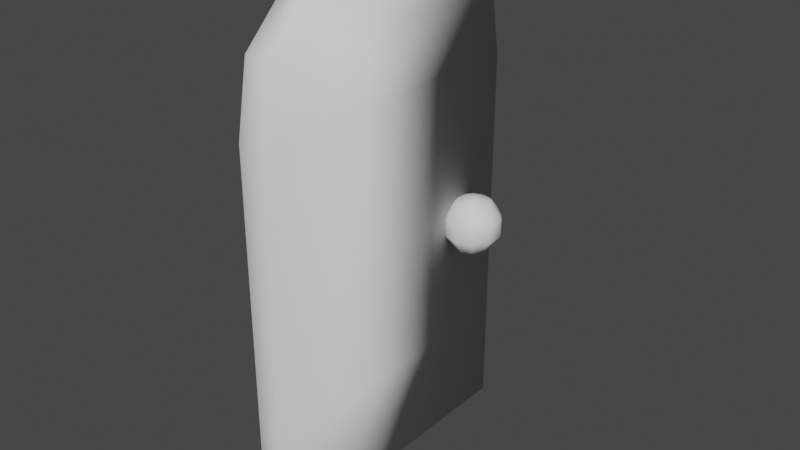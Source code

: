 # Source: Door_1.blend  (saved by Blender 3.4.6; exported with 4.5.12 LTS)
import bpy
from mathutils import Matrix  # noqa: F401  (used for matrix-valued properties, if any)

bpy.ops.wm.read_factory_settings(use_empty=True)
scene = bpy.context.scene
scene.name = 'Scene'

# ---- collections
col_collection = bpy.data.collections.new('Collection'); scene.collection.children.link(col_collection)

# ---- world
world_world = bpy.data.worlds.new('World'); scene.world = world_world
world_world.use_nodes = True; world_world.node_tree.nodes.clear()
_N = world_world.node_tree.nodes; _L = world_world.node_tree.links
n0 = _N.new('ShaderNodeOutputWorld'); n0.name = 'World Output'; n0.location = (300, 300)
n1 = _N.new('ShaderNodeBackground'); n1.name = 'Background'; n1.location = (10, 300)
n1.inputs[0].default_value = (0.05088, 0.05088, 0.05088, 1.0)
_L.new(n1.outputs[0], n0.inputs[0])
n0.is_active_output = True
world_world.color = (0.05088, 0.05088, 0.05088)
world_world.use_sun_shadow = False
world_world.sun_shadow_jitter_overblur = 0.0

# ---- meshes
me_cube_002 = bpy.data.meshes.new('Cube.002')
me_cube_002.from_pydata([(-0.2296, -6.755, -0.8301), (-0.2296, -6.755, 1.17), (-0.2296, -6.791, 6.595), (-0.2296, -6.257, 7.918), (-0.2296, -4.085, 8.847), (-0.2296, -0.9949, 9.351), (-0.2296, -0.6548, 9.357), (-0.2296, 0.0, 9.382), (-0.2296, 6.755, -0.8301), (-0.2296, 6.755, 1.17), (-0.2296, 6.791, 6.595), (-0.2296, 6.257, 7.918), (-0.2296, 4.085, 8.847), (-0.2296, 0.9949, 9.351), (-0.2296, 0.6548, 9.357), (0.2835, -6.755, 1.17), (0.2835, -6.755, -0.8301), (0.2835, -6.791, 6.595), (0.2835, -6.257, 7.918), (0.2835, -4.085, 8.847), (0.2835, -0.9949, 9.351), (0.2835, -0.6548, 9.357), (0.2835, 0.0, 9.382), (0.2835, 6.755, 1.17), (0.2835, 6.755, -0.8301), (0.2835, 6.791, 6.595), (0.2835, 6.257, 7.918), (0.2835, 4.085, 8.847), (0.2835, 0.9949, 9.351), (0.2835, 0.6548, 9.357), (0.5618, 4.535, 4.164), (0.7637, 5.173, 4.052), (0.8884, 5.567, 3.76), (0.8884, 5.567, 3.399), (0.7637, 5.173, 3.107), (0.8884, 4.779, 4.052), (1.09, 4.929, 3.76), (1.09, 4.929, 3.399), (0.8884, 4.779, 3.107), (0.8884, 4.292, 4.052), (1.09, 4.141, 3.76), (1.09, 4.141, 3.399), (0.8884, 4.292, 3.107), (0.7637, 3.898, 4.052), (0.8884, 3.504, 3.76), (0.8884, 3.504, 3.399), (0.7637, 3.898, 3.107), (0.5618, 3.747, 4.052), (0.5618, 3.26, 3.76), (0.5618, 3.26, 3.399), (0.5618, 3.747, 3.107), (0.3599, 3.898, 4.052), (0.2351, 3.504, 3.76), (0.2351, 3.504, 3.399), (0.3599, 3.898, 3.107), (0.2351, 4.292, 4.052), (0.03324, 4.141, 3.76), (0.03324, 4.141, 3.399), (0.2351, 4.292, 3.107), (0.5618, 4.535, 2.995), (0.2351, 4.779, 4.052), (0.03324, 4.929, 3.76), (0.03324, 4.929, 3.399), (0.2351, 4.779, 3.107), (0.3599, 5.173, 4.052), (0.2351, 5.567, 3.76), (0.2351, 5.567, 3.399), (0.3599, 5.173, 3.107), (0.5618, 5.324, 4.052), (0.5618, 5.811, 3.76), (0.5618, 5.811, 3.399), (0.5618, 5.324, 3.107)], [], [(3, 2, 17, 18), (10, 11, 26, 25), (2, 1, 15, 17), (9, 10, 25, 23), (0, 8, 24, 16), (13, 14, 5), (1, 0, 16, 15), (16, 24, 23, 15), (20, 19, 27, 28), (18, 26, 27, 19), (17, 25, 26, 18), (17, 15, 23, 25), (21, 20, 29, 22), (11, 12, 27, 26), (4, 3, 18, 19), (12, 13, 28, 27), (5, 4, 19, 20), (13, 5, 20, 28), (6, 5, 20, 21), (5, 14, 29, 20), (14, 7, 22, 29), (7, 6, 21, 22), (8, 9, 23, 24), (0, 1, 9, 8), (2, 10, 9, 1), (2, 3, 11, 10), (3, 4, 12, 11), (12, 4, 5, 13), (6, 7, 14, 13, 5), (68, 30, 31), (71, 70, 33, 34), (69, 68, 31, 32), (59, 71, 34), (70, 69, 32, 33), (59, 34, 38), (33, 32, 36, 37), (31, 30, 35), (34, 33, 37, 38), (32, 31, 35, 36), (59, 38, 42), (37, 36, 40, 41), (35, 30, 39), (38, 37, 41, 42), (36, 35, 39, 40), (59, 42, 46), (41, 40, 44, 45), (39, 30, 43), (42, 41, 45, 46), (40, 39, 43, 44), (59, 46, 50), (45, 44, 48, 49), (43, 30, 47), (46, 45, 49, 50), (44, 43, 47, 48), (59, 50, 54), (49, 48, 52, 53), (47, 30, 51), (50, 49, 53, 54), (48, 47, 51, 52), (59, 54, 58), (53, 52, 56, 57), (51, 30, 55), (54, 53, 57, 58), (52, 51, 55, 56), (59, 58, 63), (57, 56, 61, 62), (55, 30, 60), (58, 57, 62, 63), (56, 55, 60, 61), (59, 63, 67), (62, 61, 65, 66), (60, 30, 64), (63, 62, 66, 67), (61, 60, 64, 65), (59, 67, 71), (66, 65, 69, 70), (64, 30, 68), (67, 66, 70, 71), (65, 64, 68, 69)])
me_cube_002.polygons.foreach_set('use_smooth', [True] * 79)
_uv = me_cube_002.uv_layers.new(name='UVMap')
_uv.uv.foreach_set('vector', [0.9766, 0.3986, 0.9766, 0.3357, 1.0, 0.3357, 1.0, 0.3986, 0.9766, 0.9063, 0.9766, 0.9692, 0.9532, 0.9692, 0.9532, 0.9063, 0.9766, 0.3357, 0.9766, 0.09048, 1.0, 0.09048, 1.0, 0.3357, 0.9766, 0.6611, 0.9766, 0.9063, 0.9532, 0.9063, 0.9532, 0.6611, 0.9298, 0.616, 0.9298, 0.0, 0.9532, 0.0, 0.9532, 0.616, 0.2062, 0.71, 0.2059, 0.6945, 0.2062, 0.6193, 0.9766, 0.09048, 0.9766, 0.0, 1.0, 0.0, 1.0, 0.09048, 0.4656, 0.6176, 0.4656, 0.001646, 0.5568, 0.001646, 0.5568, 0.6176, 0.9298, 0.355, 0.9069, 0.4959, 0.9069, 0.1234, 0.9298, 0.2643, 0.8645, 0.5949, 0.8645, 0.02432, 0.9069, 0.1234, 0.9069, 0.4959, 0.8042, 0.6193, 0.8042, 0.0, 0.8645, 0.02432, 0.8645, 0.5949, 0.8042, 0.6193, 0.5568, 0.6176, 0.5568, 0.001646, 0.8042, 0.0, 0.2057, 0.6348, 0.2059, 0.6193, 0.2059, 0.6945, 0.2046, 0.6646, 0.9766, 0.0, 0.9766, 0.09902, 0.9532, 0.09902, 0.9532, 0.0, 0.9766, 0.4715, 0.9766, 0.5706, 0.9532, 0.5706, 0.9532, 0.4715, 0.9766, 0.09902, 0.9766, 0.2399, 0.9532, 0.2399, 0.9532, 0.09902, 0.9766, 0.3306, 0.9766, 0.4715, 0.9532, 0.4715, 0.9532, 0.3306, 0.9766, 0.2399, 0.9766, 0.3306, 0.9532, 0.3306, 0.9532, 0.2399, 0.9766, 0.3151, 0.9766, 0.3306, 0.9532, 0.3306, 0.9532, 0.3151, 0.1458, 0.6945, 0.1458, 0.6193, 0.1692, 0.6193, 0.1692, 0.6945, 0.9766, 0.2554, 0.9766, 0.2852, 0.9532, 0.2852, 0.9532, 0.2554, 0.9766, 0.2852, 0.9766, 0.3151, 0.9532, 0.3151, 0.9532, 0.2852, 0.9766, 0.5706, 0.9766, 0.6611, 0.9532, 0.6611, 0.9532, 0.5706, 0.4656, 0.6176, 0.3744, 0.6176, 0.3744, 0.001646, 0.4656, 0.001646, 0.1271, 0.6193, 0.1271, 0.0, 0.3744, 0.001646, 0.3744, 0.6176, 0.1271, 0.6193, 0.06678, 0.5949, 0.06678, 0.02432, 0.1271, 0.0, 0.06678, 0.5949, 0.02439, 0.4959, 0.02439, 0.1234, 0.06678, 0.02432, 0.02439, 0.1234, 0.02439, 0.4959, 0.001435, 0.355, 0.001435, 0.2643, 0.001163, 0.3395, 0.0, 0.3096, 0.001163, 0.2798, 0.001435, 0.2643, 0.001435, 0.355, 0.1309, 0.6414, 0.1309, 0.6774, 0.1217, 0.6483, 0.1011, 0.7133, 0.1011, 0.7355, 0.08622, 0.7244, 0.09191, 0.7065, 0.1309, 0.6193, 0.1309, 0.6414, 0.1217, 0.6483, 0.116, 0.6304, 0.1011, 0.6774, 0.1011, 0.7133, 0.09191, 0.7065, 0.1869, 0.6342, 0.1706, 0.6342, 0.1692, 0.6193, 0.1855, 0.6193, 0.1011, 0.6774, 0.09191, 0.7065, 0.08622, 0.6885, 0.05643, 0.6193, 0.0729, 0.6193, 0.0729, 0.6483, 0.05643, 0.6483, 0.1217, 0.6483, 0.1309, 0.6774, 0.116, 0.6663, 0.04311, 0.6372, 0.05643, 0.6193, 0.05643, 0.6483, 0.04311, 0.6552, 0.0729, 0.6193, 0.08622, 0.6372, 0.08622, 0.6552, 0.0729, 0.6483, 0.1011, 0.6774, 0.08622, 0.6885, 0.08622, 0.6663, 0.05643, 0.6483, 0.0729, 0.6483, 0.0729, 0.6843, 0.05643, 0.6843, 0.116, 0.6663, 0.1309, 0.6774, 0.116, 0.6885, 0.04311, 0.6552, 0.05643, 0.6483, 0.05643, 0.6843, 0.04311, 0.6774, 0.0729, 0.6483, 0.08622, 0.6552, 0.08622, 0.6774, 0.0729, 0.6843, 0.1011, 0.6774, 0.08622, 0.6663, 0.09191, 0.6483, 0.05643, 0.6843, 0.0729, 0.6843, 0.0729, 0.7133, 0.05643, 0.7133, 0.116, 0.6885, 0.1309, 0.6774, 0.1217, 0.7064, 0.04311, 0.6774, 0.05643, 0.6843, 0.05643, 0.7133, 0.04311, 0.6954, 0.0729, 0.6843, 0.08622, 0.6774, 0.08622, 0.6954, 0.0729, 0.7133, 0.1011, 0.6774, 0.09191, 0.6483, 0.1011, 0.6415, 0.1883, 0.6193, 0.2046, 0.6193, 0.2032, 0.6342, 0.1869, 0.6342, 0.1217, 0.7064, 0.1309, 0.6774, 0.1309, 0.7133, 0.09191, 0.6483, 0.08622, 0.6304, 0.1011, 0.6193, 0.1011, 0.6415, 0.116, 0.7244, 0.1217, 0.7064, 0.1309, 0.7133, 0.1309, 0.7355, 0.1011, 0.6774, 0.1011, 0.6415, 0.1103, 0.6483, 0.1869, 0.6342, 0.2032, 0.6342, 0.2046, 0.649, 0.1883, 0.649, 0.1309, 0.7133, 0.1309, 0.6774, 0.1401, 0.7064, 0.1011, 0.6415, 0.1011, 0.6193, 0.116, 0.6304, 0.1103, 0.6483, 0.1309, 0.7355, 0.1309, 0.7133, 0.1401, 0.7064, 0.1458, 0.7244, 0.1011, 0.6774, 0.1103, 0.6483, 0.116, 0.6663, 0.01332, 0.6193, 0.02979, 0.6193, 0.02979, 0.6483, 0.01332, 0.6483, 0.1401, 0.7064, 0.1309, 0.6774, 0.1458, 0.6885, 0.0, 0.6372, 0.01332, 0.6193, 0.01332, 0.6483, 0.0, 0.6552, 0.02979, 0.6193, 0.04311, 0.6372, 0.04311, 0.6552, 0.02979, 0.6483, 0.1011, 0.6774, 0.116, 0.6663, 0.116, 0.6885, 0.01332, 0.6483, 0.02979, 0.6483, 0.02979, 0.6843, 0.01332, 0.6843, 0.1458, 0.6885, 0.1309, 0.6774, 0.1458, 0.6663, 0.0, 0.6552, 0.01332, 0.6483, 0.01332, 0.6843, 0.0, 0.6774, 0.02979, 0.6483, 0.04311, 0.6552, 0.04311, 0.6774, 0.02979, 0.6843, 0.1011, 0.6774, 0.116, 0.6885, 0.1103, 0.7065, 0.01332, 0.6843, 0.02979, 0.6843, 0.02979, 0.7133, 0.01332, 0.7133, 0.1458, 0.6663, 0.1309, 0.6774, 0.1401, 0.6483, 0.0, 0.6774, 0.01332, 0.6843, 0.01332, 0.7133, 0.0, 0.6954, 0.02979, 0.6843, 0.04311, 0.6774, 0.04311, 0.6954, 0.02979, 0.7133, 0.1011, 0.6774, 0.1103, 0.7065, 0.1011, 0.7133, 0.1855, 0.649, 0.1692, 0.649, 0.1706, 0.6342, 0.1869, 0.6342, 0.1401, 0.6483, 0.1309, 0.6774, 0.1309, 0.6414, 0.1103, 0.7065, 0.116, 0.7244, 0.1011, 0.7355, 0.1011, 0.7133, 0.1458, 0.6304, 0.1401, 0.6483, 0.1309, 0.6414, 0.1309, 0.6193])
me_cube_002.update()

# ---- objects
ob_cube_001 = bpy.data.objects.new('Cube.001', me_cube_002)

# ---- transforms, parenting, visibility, modifiers, constraints
ob_cube_001.location = (-0.204, 0.0, 0.2945)
ob_cube_001.scale = (0.3476, 0.1515, 0.3476)

# ---- collection membership
col_collection.objects.link(ob_cube_001)

# ---- scene / render settings (as saved in the file)
scene.frame_start = 1; scene.frame_end = 250; scene.frame_set(1)
scene.render.engine = 'BLENDER_EEVEE_NEXT'
scene.cycles.sampling_pattern = 'TABULATED_SOBOL'
scene.cycles.use_light_tree = False
scene.view_settings.view_transform = 'Filmic'
bpy.context.view_layer.update()

# ---- added for rendering (the .blend has no active camera and no usable light): camera, sun
cam_auto = bpy.data.cameras.new('AutoCamera')
cam_auto.lens = 50.0
cam_auto.sensor_width = 36.0
cam_auto.clip_end = 1000.0
ob_auto_camera = bpy.data.objects.new('AutoCamera', cam_auto)
scene.collection.objects.link(ob_auto_camera)
ob_auto_camera.location = (3.76521, -4.58354, 4.83646)
ob_auto_camera.rotation_euler = (1.09748, -7.21219e-08, 0.694738)
scene.camera = ob_auto_camera
light_auto_sun = bpy.data.lights.new('AutoSun', 'SUN')
light_auto_sun.energy = 3.0
light_auto_sun.angle = 0.0523599
ob_auto_sun = bpy.data.objects.new('AutoSun', light_auto_sun)
scene.collection.objects.link(ob_auto_sun)
ob_auto_sun.rotation_euler = (0.872665, 0.174533, 0.523599)
bpy.context.view_layer.update()
